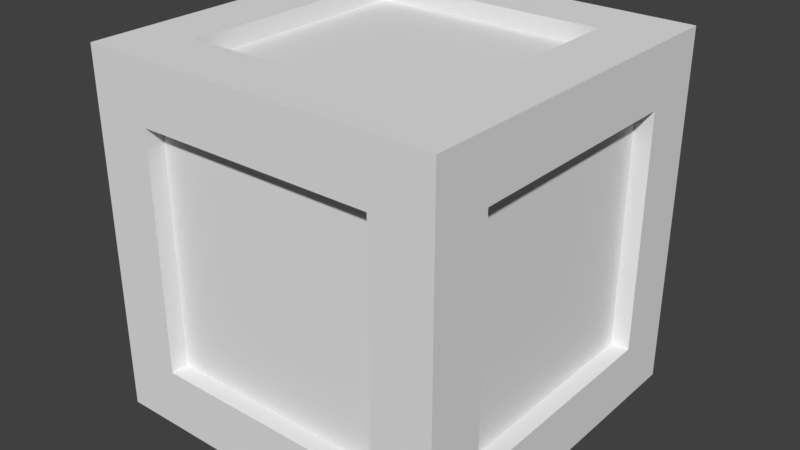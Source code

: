 # Source: Crate1.blend  (saved by Blender 2.79.0; exported with 4.5.12 LTS)
import bpy
from mathutils import Matrix  # noqa: F401  (used for matrix-valued properties, if any)

bpy.ops.wm.read_factory_settings(use_empty=True)
scene = bpy.context.scene
scene.name = 'Scene'

# ---- collections
col_collection_1 = bpy.data.collections.new('Collection 1'); scene.collection.children.link(col_collection_1)

# ---- world
world_world = bpy.data.worlds.new('World'); scene.world = world_world
world_world.color = (0.05088, 0.05088, 0.05088)
world_world.use_sun_shadow = False
world_world.sun_shadow_jitter_overblur = 0.0
world_world.cycles.sampling_method = 'MANUAL'

# ---- meshes
me_cube = bpy.data.meshes.new('Cube')
me_cube.from_pydata([(-1.0, -1.0, -1.0), (-1.0, -1.0, 1.0), (-1.0, 1.0, -1.0), (-1.0, 1.0, 1.0), (1.0, -1.0, -1.0), (1.0, -1.0, 1.0), (1.0, 1.0, -1.0), (1.0, 1.0, 1.0), (-1.0, 0.6667, -1.0), (-1.0, -0.6667, -1.0), (-1.0, -0.6667, 1.0), (-1.0, 0.6667, 1.0), (1.0, -0.6667, -1.0), (1.0, 0.6667, -1.0), (1.0, 0.6667, 1.0), (1.0, -0.6667, 1.0), (0.6667, 1.0, -1.0), (-0.6667, 1.0, -1.0), (-0.6667, 1.0, 1.0), (0.6667, 1.0, 1.0), (-0.6667, -1.0, -1.0), (0.6667, -1.0, -1.0), (0.6667, -1.0, 1.0), (-0.6667, -1.0, 1.0), (-0.6667, 0.6667, 1.0), (0.6667, 0.6667, 1.0), (-0.6667, -0.6667, 1.0), (0.6667, -0.6667, 1.0), (0.6667, 0.6667, -1.0), (-0.6667, 0.6667, -1.0), (0.6667, -0.6667, -1.0), (-0.6667, -0.6667, -1.0), (-1.0, -1.0, -0.6667), (-1.0, -1.0, 0.6667), (-1.0, 1.0, 0.6667), (-1.0, 1.0, -0.6667), (1.0, 1.0, 0.6667), (1.0, 1.0, -0.6667), (1.0, -1.0, 0.6667), (1.0, -1.0, -0.6667), (1.0, 0.6667, 0.6667), (1.0, 0.6667, -0.6667), (1.0, -0.6667, 0.6667), (1.0, -0.6667, -0.6667), (-1.0, -0.6667, 0.6667), (-1.0, -0.6667, -0.6667), (-1.0, 0.6667, 0.6667), (-1.0, 0.6667, -0.6667), (0.6667, -1.0, 0.6667), (0.6667, -1.0, -0.6667), (-0.6667, -1.0, 0.6667), (-0.6667, -1.0, -0.6667), (-0.6667, 1.0, 0.6667), (-0.6667, 1.0, -0.6667), (0.6667, 1.0, 0.6667), (0.6667, 1.0, -0.6667), (-0.9, -0.6667, 0.6667), (-0.9, -0.6667, -0.6667), (-0.9, 0.6667, 0.6667), (-0.9, 0.6667, -0.6667), (-0.6667, 0.9, 0.6667), (-0.6667, 0.9, -0.6667), (0.6667, 0.9, 0.6667), (0.6667, 0.9, -0.6667), (-0.6667, 0.6667, 0.9), (0.6667, 0.6667, 0.9), (-0.6667, -0.6667, 0.9), (0.6667, -0.6667, 0.9), (0.6667, -0.9, 0.6667), (0.6667, -0.9, -0.6667), (-0.6667, -0.9, 0.6667), (-0.6667, -0.9, -0.6667), (0.6667, 0.6667, -0.9), (-0.6667, 0.6667, -0.9), (0.6667, -0.6667, -0.9), (-0.6667, -0.6667, -0.9), (0.9, 0.6667, 0.6667), (0.9, 0.6667, -0.6667), (0.9, -0.6667, 0.6667), (0.9, -0.6667, -0.6667)], [], [(46, 11, 3, 34), (54, 19, 7, 36), (42, 15, 5, 38), (50, 23, 1, 33), (30, 12, 4, 21), (26, 10, 1, 23), (18, 3, 11, 24), (24, 26, 66, 64), (16, 6, 13, 28), (28, 30, 74, 72), (36, 7, 14, 40), (33, 1, 10, 44), (41, 43, 12, 13), (17, 16, 28, 29), (2, 17, 29, 8), (28, 13, 12, 30), (29, 31, 9, 8), (18, 24, 25, 19), (7, 19, 25, 14), (26, 23, 22, 27), (15, 27, 22, 5), (31, 30, 21, 20), (9, 31, 20, 0), (49, 51, 20, 21), (38, 5, 22, 48), (34, 3, 18, 52), (22, 23, 50, 48), (34, 52, 53, 35), (14, 15, 42, 40), (2, 35, 53, 17), (48, 50, 70, 68), (53, 55, 16, 17), (18, 19, 54, 52), (38, 48, 49, 39), (4, 39, 49, 21), (44, 46, 58, 56), (25, 27, 15, 14), (24, 11, 10, 26), (32, 33, 44, 45), (0, 32, 45, 9), (42, 43, 79, 78), (45, 47, 8, 9), (10, 11, 46, 44), (36, 40, 41, 37), (6, 37, 41, 13), (50, 33, 32, 51), (20, 51, 32, 0), (42, 38, 39, 43), (12, 43, 39, 4), (54, 36, 37, 55), (16, 55, 37, 6), (46, 34, 35, 47), (8, 47, 35, 2), (52, 54, 62, 60), (58, 59, 57, 56), (47, 45, 57, 59), (46, 47, 59, 58), (45, 44, 56, 57), (62, 63, 61, 60), (54, 55, 63, 62), (53, 52, 60, 61), (55, 53, 61, 63), (64, 66, 67, 65), (26, 27, 67, 66), (25, 24, 64, 65), (27, 25, 65, 67), (70, 71, 69, 68), (50, 51, 71, 70), (49, 48, 68, 69), (51, 49, 69, 71), (73, 72, 74, 75), (30, 31, 75, 74), (29, 28, 72, 73), (31, 29, 73, 75), (78, 79, 77, 76), (41, 40, 76, 77), (43, 41, 77, 79), (40, 42, 78, 76)])
me_cube.use_remesh_preserve_volume = False
me_cube.use_remesh_preserve_attributes = False
me_cube.use_mirror_vertex_groups = False
me_cube.update()

# ---- objects
ob_cube = bpy.data.objects.new('Cube', me_cube)

# ---- transforms, parenting, visibility, modifiers, constraints
ob_cube.location = (0.0, 0.0, 0.0)
ob_cube.lineart.crease_threshold = 0.0

# ---- collection membership
col_collection_1.objects.link(ob_cube)

# ---- scene / render settings (as saved in the file)
scene.frame_start = 1; scene.frame_end = 250; scene.frame_set(1)
scene.render.engine = 'BLENDER_EEVEE_NEXT'
scene.render.resolution_percentage = 50
scene.render.dither_intensity = 0.0
scene.cycles.use_denoising = False
scene.cycles.samples = 128
scene.cycles.sampling_pattern = 'TABULATED_SOBOL'
scene.cycles.use_adaptive_sampling = False
scene.cycles.use_light_tree = False
scene.cycles.blur_glossy = 0.0
scene.cycles.sample_clamp_indirect = 0.0
scene.view_settings.view_transform = 'Standard'
bpy.context.view_layer.update()

# ---- added for rendering (the .blend has no active camera and no usable light): camera, sun
cam_auto = bpy.data.cameras.new('AutoCamera')
cam_auto.lens = 50.0
cam_auto.sensor_width = 36.0
cam_auto.clip_end = 1000.0
ob_auto_camera = bpy.data.objects.new('AutoCamera', cam_auto)
scene.collection.objects.link(ob_auto_camera)
ob_auto_camera.location = (3.20507, -3.84609, 2.56406)
ob_auto_camera.rotation_euler = (1.09748, -7.21219e-08, 0.694738)
scene.camera = ob_auto_camera
light_auto_sun = bpy.data.lights.new('AutoSun', 'SUN')
light_auto_sun.energy = 3.0
light_auto_sun.angle = 0.0523599
ob_auto_sun = bpy.data.objects.new('AutoSun', light_auto_sun)
scene.collection.objects.link(ob_auto_sun)
ob_auto_sun.rotation_euler = (0.872665, 0.174533, 0.523599)
bpy.context.view_layer.update()
